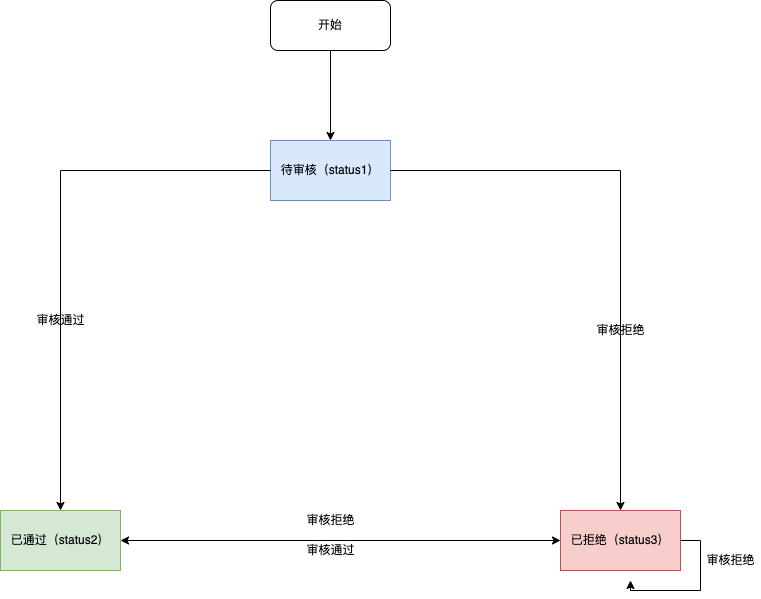

The diagram above was exported from draw.io. Its source (the exported page's mxGraphModel, read from the mxfile embedded in the PNG):
<mxGraphModel dx="706" dy="563" grid="1" gridSize="10" guides="1" tooltips="1" connect="1" arrows="1" fold="1" page="1" pageScale="1" pageWidth="827" pageHeight="1169" math="0" shadow="0">
  <root>
    <mxCell id="0" />
    <mxCell id="1" parent="0" />
    <mxCell id="O6N_KtBox_tfGBPg9X5d-2" value="待审核（status1）" style="rounded=0;whiteSpace=wrap;html=1;fillColor=#dae8fc;strokeColor=#6c8ebf;" parent="1" vertex="1">
      <mxGeometry x="320" y="270" width="120" height="60" as="geometry" />
    </mxCell>
    <mxCell id="O6N_KtBox_tfGBPg9X5d-43" style="edgeStyle=orthogonalEdgeStyle;rounded=0;orthogonalLoop=1;jettySize=auto;html=1;exitX=1;exitY=0.5;exitDx=0;exitDy=0;entryX=0;entryY=0.5;entryDx=0;entryDy=0;startArrow=classic;startFill=1;" parent="1" source="O6N_KtBox_tfGBPg9X5d-9" target="O6N_KtBox_tfGBPg9X5d-10" edge="1">
      <mxGeometry relative="1" as="geometry" />
    </mxCell>
    <mxCell id="O6N_KtBox_tfGBPg9X5d-9" value="已通过（status2）" style="rounded=0;whiteSpace=wrap;html=1;fillColor=#d5e8d4;strokeColor=#82b366;" parent="1" vertex="1">
      <mxGeometry x="50" y="640" width="120" height="60" as="geometry" />
    </mxCell>
    <mxCell id="O6N_KtBox_tfGBPg9X5d-47" value="&lt;meta charset=&quot;utf-8&quot;&gt;&lt;span style=&quot;color: rgba(0, 0, 0, 0); font-family: monospace; font-size: 0px; font-style: normal; font-weight: 400; letter-spacing: normal; text-indent: 0px; text-transform: none; word-spacing: 0px; background-color: rgb(248, 249, 250); display: inline; float: none;&quot;&gt;&amp;nbsp;&lt;/span&gt;" style="edgeStyle=orthogonalEdgeStyle;rounded=0;orthogonalLoop=1;jettySize=auto;html=1;exitX=1;exitY=0.5;exitDx=0;exitDy=0;startArrow=none;startFill=0;" parent="1" source="O6N_KtBox_tfGBPg9X5d-10" edge="1">
      <mxGeometry relative="1" as="geometry">
        <mxPoint x="680" y="710" as="targetPoint" />
      </mxGeometry>
    </mxCell>
    <mxCell id="O6N_KtBox_tfGBPg9X5d-10" value="已拒绝（status3）" style="rounded=0;whiteSpace=wrap;html=1;fillColor=#f8cecc;strokeColor=#b85450;" parent="1" vertex="1">
      <mxGeometry x="610" y="640" width="120" height="60" as="geometry" />
    </mxCell>
    <mxCell id="O6N_KtBox_tfGBPg9X5d-34" style="edgeStyle=orthogonalEdgeStyle;rounded=0;orthogonalLoop=1;jettySize=auto;html=1;exitX=0.5;exitY=1;exitDx=0;exitDy=0;entryX=0.5;entryY=0;entryDx=0;entryDy=0;" parent="1" source="O6N_KtBox_tfGBPg9X5d-25" target="O6N_KtBox_tfGBPg9X5d-2" edge="1">
      <mxGeometry relative="1" as="geometry" />
    </mxCell>
    <mxCell id="O6N_KtBox_tfGBPg9X5d-25" value="开始" style="rounded=1;whiteSpace=wrap;html=1;" parent="1" vertex="1">
      <mxGeometry x="320" y="130" width="120" height="50" as="geometry" />
    </mxCell>
    <mxCell id="O6N_KtBox_tfGBPg9X5d-31" style="edgeStyle=orthogonalEdgeStyle;rounded=0;orthogonalLoop=1;jettySize=auto;html=1;exitX=0;exitY=0.5;exitDx=0;exitDy=0;entryX=0.5;entryY=0;entryDx=0;entryDy=0;" parent="1" source="O6N_KtBox_tfGBPg9X5d-2" target="O6N_KtBox_tfGBPg9X5d-9" edge="1">
      <mxGeometry relative="1" as="geometry">
        <mxPoint x="520" y="400" as="sourcePoint" />
      </mxGeometry>
    </mxCell>
    <mxCell id="O6N_KtBox_tfGBPg9X5d-37" style="edgeStyle=orthogonalEdgeStyle;rounded=0;orthogonalLoop=1;jettySize=auto;html=1;exitX=1;exitY=0.5;exitDx=0;exitDy=0;entryX=0.5;entryY=0;entryDx=0;entryDy=0;" parent="1" source="O6N_KtBox_tfGBPg9X5d-2" target="O6N_KtBox_tfGBPg9X5d-10" edge="1">
      <mxGeometry relative="1" as="geometry">
        <mxPoint x="570" y="450" as="sourcePoint" />
      </mxGeometry>
    </mxCell>
    <mxCell id="O6N_KtBox_tfGBPg9X5d-38" value="审核通过" style="text;html=1;align=center;verticalAlign=middle;resizable=0;points=[];autosize=1;strokeColor=none;fillColor=none;" parent="1" vertex="1">
      <mxGeometry x="80" y="440" width="60" height="20" as="geometry" />
    </mxCell>
    <mxCell id="O6N_KtBox_tfGBPg9X5d-39" value="审核拒绝" style="text;html=1;align=center;verticalAlign=middle;resizable=0;points=[];autosize=1;strokeColor=none;fillColor=none;" parent="1" vertex="1">
      <mxGeometry x="640" y="450" width="60" height="20" as="geometry" />
    </mxCell>
    <mxCell id="O6N_KtBox_tfGBPg9X5d-44" value="审核拒绝" style="text;html=1;align=center;verticalAlign=middle;resizable=0;points=[];autosize=1;strokeColor=none;fillColor=none;" parent="1" vertex="1">
      <mxGeometry x="350" y="640" width="60" height="20" as="geometry" />
    </mxCell>
    <mxCell id="O6N_KtBox_tfGBPg9X5d-45" value="审核通过" style="text;html=1;align=center;verticalAlign=middle;resizable=0;points=[];autosize=1;strokeColor=none;fillColor=none;" parent="1" vertex="1">
      <mxGeometry x="350" y="670" width="60" height="20" as="geometry" />
    </mxCell>
    <mxCell id="O6N_KtBox_tfGBPg9X5d-48" value="审核拒绝" style="text;html=1;align=center;verticalAlign=middle;resizable=0;points=[];autosize=1;strokeColor=none;fillColor=none;" parent="1" vertex="1">
      <mxGeometry x="750" y="680" width="60" height="20" as="geometry" />
    </mxCell>
  </root>
</mxGraphModel>